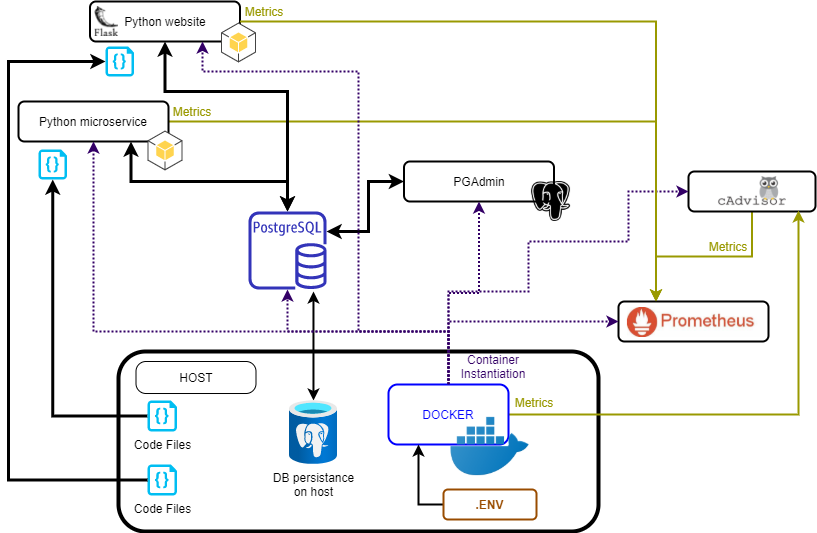

The diagram above was exported from draw.io. Its source (the exported page's mxGraphModel, read from the mxfile embedded in the PNG):
<mxGraphModel dx="993" dy="477" grid="1" gridSize="10" guides="1" tooltips="1" connect="1" arrows="0" fold="1" page="1" pageScale="1" pageWidth="827" pageHeight="1169" math="0" shadow="0">
  <root>
    <mxCell id="0" />
    <mxCell id="1" parent="0" />
    <mxCell id="IRzj-cp6MEqp8UhCbBYK-2" value="" style="rounded=1;whiteSpace=wrap;html=1;strokeWidth=4;" parent="1" vertex="1">
      <mxGeometry x="130" y="360" width="480" height="180" as="geometry" />
    </mxCell>
    <mxCell id="IRzj-cp6MEqp8UhCbBYK-21" style="edgeStyle=orthogonalEdgeStyle;rounded=0;orthogonalLoop=1;jettySize=auto;html=1;entryX=0.25;entryY=0;entryDx=0;entryDy=0;startArrow=none;startFill=0;strokeWidth=2;fontColor=#999900;strokeColor=#999900;" parent="1" source="IRzj-cp6MEqp8UhCbBYK-3" target="IRzj-cp6MEqp8UhCbBYK-9" edge="1">
      <mxGeometry relative="1" as="geometry" />
    </mxCell>
    <mxCell id="IRzj-cp6MEqp8UhCbBYK-39" style="edgeStyle=orthogonalEdgeStyle;rounded=0;orthogonalLoop=1;jettySize=auto;html=1;exitX=0.75;exitY=1;exitDx=0;exitDy=0;fontColor=#99004D;startArrow=classic;startFill=1;strokeColor=#000000;strokeWidth=3;" parent="1" source="IRzj-cp6MEqp8UhCbBYK-3" target="IRzj-cp6MEqp8UhCbBYK-5" edge="1">
      <mxGeometry relative="1" as="geometry">
        <Array as="points">
          <mxPoint x="143" y="190" />
          <mxPoint x="299" y="190" />
        </Array>
      </mxGeometry>
    </mxCell>
    <mxCell id="IRzj-cp6MEqp8UhCbBYK-3" value="Python microservice" style="rounded=1;whiteSpace=wrap;html=1;strokeWidth=2;" parent="1" vertex="1">
      <mxGeometry x="30" y="110" width="150" height="40" as="geometry" />
    </mxCell>
    <mxCell id="IRzj-cp6MEqp8UhCbBYK-5" value="" style="outlineConnect=0;fontColor=#232F3E;gradientColor=none;fillColor=#3334B9;strokeColor=none;dashed=0;verticalLabelPosition=bottom;verticalAlign=top;align=center;html=1;fontSize=12;fontStyle=0;aspect=fixed;pointerEvents=1;shape=mxgraph.aws4.rds_postgresql_instance;" parent="1" vertex="1">
      <mxGeometry x="260" y="220" width="78" height="78" as="geometry" />
    </mxCell>
    <mxCell id="IRzj-cp6MEqp8UhCbBYK-6" value="" style="outlineConnect=0;dashed=0;verticalLabelPosition=bottom;verticalAlign=top;align=center;html=1;shape=mxgraph.aws3.android;fillColor=#FFD44F;gradientColor=none;" parent="1" vertex="1">
      <mxGeometry x="159" y="139" width="35" height="40" as="geometry" />
    </mxCell>
    <mxCell id="IRzj-cp6MEqp8UhCbBYK-19" style="edgeStyle=orthogonalEdgeStyle;rounded=0;orthogonalLoop=1;jettySize=auto;html=1;startArrow=classic;startFill=1;strokeWidth=3;exitX=0;exitY=0.5;exitDx=0;exitDy=0;" parent="1" source="IRzj-cp6MEqp8UhCbBYK-7" target="IRzj-cp6MEqp8UhCbBYK-5" edge="1">
      <mxGeometry relative="1" as="geometry">
        <Array as="points">
          <mxPoint x="380" y="190" />
          <mxPoint x="380" y="240" />
        </Array>
      </mxGeometry>
    </mxCell>
    <mxCell id="IRzj-cp6MEqp8UhCbBYK-7" value="PGAdmin" style="rounded=1;whiteSpace=wrap;html=1;strokeWidth=2;" parent="1" vertex="1">
      <mxGeometry x="415.5" y="170" width="150" height="40" as="geometry" />
    </mxCell>
    <mxCell id="IRzj-cp6MEqp8UhCbBYK-20" style="edgeStyle=orthogonalEdgeStyle;rounded=0;orthogonalLoop=1;jettySize=auto;html=1;entryX=0.25;entryY=0;entryDx=0;entryDy=0;startArrow=none;startFill=0;strokeWidth=2;strokeColor=#999900;" parent="1" source="IRzj-cp6MEqp8UhCbBYK-8" target="IRzj-cp6MEqp8UhCbBYK-9" edge="1">
      <mxGeometry relative="1" as="geometry" />
    </mxCell>
    <mxCell id="IRzj-cp6MEqp8UhCbBYK-8" value="cAdvisor" style="rounded=1;whiteSpace=wrap;html=1;strokeWidth=2;" parent="1" vertex="1">
      <mxGeometry x="700" y="180" width="127" height="40" as="geometry" />
    </mxCell>
    <mxCell id="IRzj-cp6MEqp8UhCbBYK-9" value="Prometheus" style="rounded=1;whiteSpace=wrap;html=1;strokeWidth=2;" parent="1" vertex="1">
      <mxGeometry x="630" y="310" width="150" height="40" as="geometry" />
    </mxCell>
    <mxCell id="IRzj-cp6MEqp8UhCbBYK-18" style="edgeStyle=orthogonalEdgeStyle;rounded=0;orthogonalLoop=1;jettySize=auto;html=1;entryX=0.833;entryY=1.026;entryDx=0;entryDy=0;entryPerimeter=0;startArrow=classic;startFill=1;strokeWidth=2;" parent="1" source="IRzj-cp6MEqp8UhCbBYK-11" target="IRzj-cp6MEqp8UhCbBYK-5" edge="1">
      <mxGeometry relative="1" as="geometry" />
    </mxCell>
    <mxCell id="IRzj-cp6MEqp8UhCbBYK-11" value="DB persistance&lt;br&gt;on host" style="aspect=fixed;html=1;points=[];align=center;image;fontSize=12;image=img/lib/azure2/databases/Azure_Database_PostgreSQL_Server.svg;" parent="1" vertex="1">
      <mxGeometry x="301" y="409" width="48" height="64" as="geometry" />
    </mxCell>
    <mxCell id="IRzj-cp6MEqp8UhCbBYK-12" value="HOST" style="rounded=1;whiteSpace=wrap;html=1;rotation=0;arcSize=31;" parent="1" vertex="1">
      <mxGeometry x="147.5" y="370" width="120" height="32" as="geometry" />
    </mxCell>
    <mxCell id="IRzj-cp6MEqp8UhCbBYK-15" style="edgeStyle=orthogonalEdgeStyle;rounded=0;orthogonalLoop=1;jettySize=auto;html=1;entryX=0.5;entryY=1;entryDx=0;entryDy=0;entryPerimeter=0;strokeWidth=3;" parent="1" source="IRzj-cp6MEqp8UhCbBYK-13" target="IRzj-cp6MEqp8UhCbBYK-14" edge="1">
      <mxGeometry relative="1" as="geometry" />
    </mxCell>
    <mxCell id="IRzj-cp6MEqp8UhCbBYK-13" value="Code Files" style="verticalLabelPosition=bottom;html=1;verticalAlign=top;align=center;strokeColor=none;fillColor=#00BEF2;shape=mxgraph.azure.code_file;pointerEvents=1;" parent="1" vertex="1">
      <mxGeometry x="159" y="409" width="29.45" height="31" as="geometry" />
    </mxCell>
    <mxCell id="IRzj-cp6MEqp8UhCbBYK-14" value="" style="verticalLabelPosition=bottom;html=1;verticalAlign=top;align=center;strokeColor=none;fillColor=#00BEF2;shape=mxgraph.azure.code_file;pointerEvents=1;" parent="1" vertex="1">
      <mxGeometry x="50" y="158" width="28.5" height="30" as="geometry" />
    </mxCell>
    <mxCell id="IRzj-cp6MEqp8UhCbBYK-16" value="" style="shape=image;html=1;verticalAlign=top;verticalLabelPosition=bottom;labelBackgroundColor=#ffffff;imageAspect=0;aspect=fixed;image=https://cdn4.iconfinder.com/data/icons/logos-brands-5/24/postgresql-128.png" parent="1" vertex="1">
      <mxGeometry x="542.5" y="190" width="40" height="40" as="geometry" />
    </mxCell>
    <mxCell id="IRzj-cp6MEqp8UhCbBYK-22" style="edgeStyle=orthogonalEdgeStyle;rounded=0;orthogonalLoop=1;jettySize=auto;html=1;entryX=0.866;entryY=0.975;entryDx=0;entryDy=0;startArrow=none;startFill=0;strokeWidth=2;strokeColor=#999900;entryPerimeter=0;" parent="1" source="IRzj-cp6MEqp8UhCbBYK-17" target="IRzj-cp6MEqp8UhCbBYK-8" edge="1">
      <mxGeometry relative="1" as="geometry" />
    </mxCell>
    <mxCell id="IRzj-cp6MEqp8UhCbBYK-27" style="edgeStyle=orthogonalEdgeStyle;rounded=0;orthogonalLoop=1;jettySize=auto;html=1;entryX=0.5;entryY=1;entryDx=0;entryDy=0;startArrow=none;startFill=0;strokeWidth=2;dashed=1;dashPattern=1 1;strokeColor=#330066;" parent="1" source="IRzj-cp6MEqp8UhCbBYK-17" target="IRzj-cp6MEqp8UhCbBYK-7" edge="1">
      <mxGeometry relative="1" as="geometry" />
    </mxCell>
    <mxCell id="IRzj-cp6MEqp8UhCbBYK-28" style="edgeStyle=orthogonalEdgeStyle;rounded=0;orthogonalLoop=1;jettySize=auto;html=1;exitX=0.5;exitY=0;exitDx=0;exitDy=0;dashed=1;dashPattern=1 1;startArrow=none;startFill=0;strokeColor=#330066;strokeWidth=2;" parent="1" source="IRzj-cp6MEqp8UhCbBYK-17" target="IRzj-cp6MEqp8UhCbBYK-5" edge="1">
      <mxGeometry relative="1" as="geometry">
        <Array as="points">
          <mxPoint x="460" y="340" />
          <mxPoint x="299" y="340" />
        </Array>
      </mxGeometry>
    </mxCell>
    <mxCell id="IRzj-cp6MEqp8UhCbBYK-29" style="edgeStyle=orthogonalEdgeStyle;rounded=0;orthogonalLoop=1;jettySize=auto;html=1;dashed=1;dashPattern=1 1;startArrow=none;startFill=0;strokeColor=#330066;strokeWidth=2;exitX=0.5;exitY=0;exitDx=0;exitDy=0;" parent="1" source="IRzj-cp6MEqp8UhCbBYK-17" target="IRzj-cp6MEqp8UhCbBYK-3" edge="1">
      <mxGeometry relative="1" as="geometry">
        <Array as="points">
          <mxPoint x="460" y="340" />
          <mxPoint x="105" y="340" />
        </Array>
      </mxGeometry>
    </mxCell>
    <mxCell id="IRzj-cp6MEqp8UhCbBYK-30" style="edgeStyle=orthogonalEdgeStyle;rounded=0;orthogonalLoop=1;jettySize=auto;html=1;entryX=0;entryY=0.5;entryDx=0;entryDy=0;dashed=1;dashPattern=1 1;startArrow=none;startFill=0;strokeColor=#330066;strokeWidth=2;exitX=0.5;exitY=0;exitDx=0;exitDy=0;" parent="1" source="IRzj-cp6MEqp8UhCbBYK-17" target="IRzj-cp6MEqp8UhCbBYK-9" edge="1">
      <mxGeometry relative="1" as="geometry" />
    </mxCell>
    <mxCell id="IRzj-cp6MEqp8UhCbBYK-31" style="edgeStyle=orthogonalEdgeStyle;rounded=0;orthogonalLoop=1;jettySize=auto;html=1;entryX=0;entryY=0.5;entryDx=0;entryDy=0;dashed=1;dashPattern=1 1;startArrow=none;startFill=0;strokeColor=#330066;strokeWidth=2;exitX=0.5;exitY=0;exitDx=0;exitDy=0;" parent="1" source="IRzj-cp6MEqp8UhCbBYK-17" target="IRzj-cp6MEqp8UhCbBYK-8" edge="1">
      <mxGeometry relative="1" as="geometry">
        <Array as="points">
          <mxPoint x="460" y="300" />
          <mxPoint x="540" y="300" />
          <mxPoint x="540" y="250" />
          <mxPoint x="640" y="250" />
          <mxPoint x="640" y="200" />
        </Array>
      </mxGeometry>
    </mxCell>
    <mxCell id="IRzj-cp6MEqp8UhCbBYK-17" value="DOCKER" style="rounded=1;whiteSpace=wrap;html=1;strokeColor=#0000FF;strokeWidth=2;fontColor=#0000FF;" parent="1" vertex="1">
      <mxGeometry x="400" y="393" width="120" height="60" as="geometry" />
    </mxCell>
    <mxCell id="IRzj-cp6MEqp8UhCbBYK-1" value="" style="shape=image;html=1;verticalAlign=top;verticalLabelPosition=bottom;labelBackgroundColor=#ffffff;imageAspect=0;aspect=fixed;image=https://cdn3.iconfinder.com/data/icons/social-media-2169/24/social_media_social_media_logo_docker-128.png" parent="1" vertex="1">
      <mxGeometry x="462.5" y="416" width="78" height="78" as="geometry" />
    </mxCell>
    <mxCell id="IRzj-cp6MEqp8UhCbBYK-25" value="" style="shape=image;imageAspect=0;aspect=fixed;verticalLabelPosition=bottom;verticalAlign=top;image=https://th.bing.com/th/id/Rf9def44ed5c67a93a36972b1025a5fa9?rik=AJw5n8lzsEV7XA&amp;pid=ImgRaw;" parent="1" vertex="1">
      <mxGeometry x="729.34" y="185" width="68.33" height="30" as="geometry" />
    </mxCell>
    <mxCell id="IRzj-cp6MEqp8UhCbBYK-26" value="" style="shape=image;imageAspect=0;aspect=fixed;verticalLabelPosition=bottom;verticalAlign=top;image=https://th.bing.com/th/id/OIP.y7RiirASWHc0gGeOIkiM2wHaBn?pid=ImgDet&amp;rs=1;" parent="1" vertex="1">
      <mxGeometry x="638.94" y="316" width="138.06" height="30" as="geometry" />
    </mxCell>
    <mxCell id="IRzj-cp6MEqp8UhCbBYK-32" value="Container Instantiation" style="text;html=1;strokeColor=none;fillColor=none;align=center;verticalAlign=middle;whiteSpace=wrap;rounded=0;fontColor=#330066;" parent="1" vertex="1">
      <mxGeometry x="467" y="360" width="75.5" height="29" as="geometry" />
    </mxCell>
    <mxCell id="IRzj-cp6MEqp8UhCbBYK-33" value="Metrics" style="text;html=1;strokeColor=none;fillColor=none;align=center;verticalAlign=middle;whiteSpace=wrap;rounded=0;fontColor=#999900;" parent="1" vertex="1">
      <mxGeometry x="525.5" y="401" width="40" height="20" as="geometry" />
    </mxCell>
    <mxCell id="IRzj-cp6MEqp8UhCbBYK-34" value="Metrics" style="text;html=1;strokeColor=none;fillColor=none;align=center;verticalAlign=middle;whiteSpace=wrap;rounded=0;fontColor=#999900;" parent="1" vertex="1">
      <mxGeometry x="184" y="110" width="40" height="20" as="geometry" />
    </mxCell>
    <mxCell id="IRzj-cp6MEqp8UhCbBYK-35" value="Metrics" style="text;html=1;strokeColor=none;fillColor=none;align=center;verticalAlign=middle;whiteSpace=wrap;rounded=0;fontColor=#999900;" parent="1" vertex="1">
      <mxGeometry x="720" y="245" width="40" height="20" as="geometry" />
    </mxCell>
    <mxCell id="IRzj-cp6MEqp8UhCbBYK-38" style="edgeStyle=orthogonalEdgeStyle;rounded=0;orthogonalLoop=1;jettySize=auto;html=1;entryX=0.25;entryY=1;entryDx=0;entryDy=0;startArrow=none;startFill=0;strokeWidth=2;exitX=0;exitY=0.5;exitDx=0;exitDy=0;fontColor=#99004D;" parent="1" source="IRzj-cp6MEqp8UhCbBYK-37" target="IRzj-cp6MEqp8UhCbBYK-17" edge="1">
      <mxGeometry relative="1" as="geometry" />
    </mxCell>
    <mxCell id="IRzj-cp6MEqp8UhCbBYK-37" value=".ENV" style="rounded=1;whiteSpace=wrap;html=1;strokeWidth=2;strokeColor=#994C00;fontColor=#994C00;fontStyle=1" parent="1" vertex="1">
      <mxGeometry x="455" y="498" width="93" height="30" as="geometry" />
    </mxCell>
    <mxCell id="AMh5xxy4oCCydN8eQEV9-1" value="Python website" style="rounded=1;whiteSpace=wrap;html=1;strokeWidth=2;" vertex="1" parent="1">
      <mxGeometry x="101.5" y="10" width="150" height="40" as="geometry" />
    </mxCell>
    <mxCell id="AMh5xxy4oCCydN8eQEV9-3" value="" style="shape=image;imageAspect=0;aspect=fixed;verticalLabelPosition=bottom;verticalAlign=top;image=https://seeklogo.com/images/F/flask-logo-44C507ABB7-seeklogo.com.png;" vertex="1" parent="1">
      <mxGeometry x="106.6" y="15" width="23.4" height="30" as="geometry" />
    </mxCell>
    <mxCell id="AMh5xxy4oCCydN8eQEV9-4" value="" style="outlineConnect=0;dashed=0;verticalLabelPosition=bottom;verticalAlign=top;align=center;html=1;shape=mxgraph.aws3.android;fillColor=#FFD44F;gradientColor=none;" vertex="1" parent="1">
      <mxGeometry x="232.5" y="31" width="35" height="40" as="geometry" />
    </mxCell>
    <mxCell id="AMh5xxy4oCCydN8eQEV9-5" value="" style="verticalLabelPosition=bottom;html=1;verticalAlign=top;align=center;strokeColor=none;fillColor=#00BEF2;shape=mxgraph.azure.code_file;pointerEvents=1;" vertex="1" parent="1">
      <mxGeometry x="117" y="55" width="28.5" height="30" as="geometry" />
    </mxCell>
    <mxCell id="AMh5xxy4oCCydN8eQEV9-6" value="Code Files" style="verticalLabelPosition=bottom;html=1;verticalAlign=top;align=center;strokeColor=none;fillColor=#00BEF2;shape=mxgraph.azure.code_file;pointerEvents=1;" vertex="1" parent="1">
      <mxGeometry x="159" y="473" width="29.45" height="31" as="geometry" />
    </mxCell>
    <mxCell id="AMh5xxy4oCCydN8eQEV9-7" style="edgeStyle=orthogonalEdgeStyle;rounded=0;orthogonalLoop=1;jettySize=auto;html=1;strokeWidth=3;exitX=0;exitY=0.5;exitDx=0;exitDy=0;exitPerimeter=0;entryX=0;entryY=0.5;entryDx=0;entryDy=0;entryPerimeter=0;" edge="1" parent="1" source="AMh5xxy4oCCydN8eQEV9-6" target="AMh5xxy4oCCydN8eQEV9-5">
      <mxGeometry relative="1" as="geometry">
        <mxPoint x="106.6" y="494.25" as="sourcePoint" />
        <mxPoint x="12" y="20" as="targetPoint" />
        <Array as="points">
          <mxPoint x="20" y="489" />
          <mxPoint x="20" y="70" />
        </Array>
      </mxGeometry>
    </mxCell>
    <mxCell id="AMh5xxy4oCCydN8eQEV9-9" style="edgeStyle=orthogonalEdgeStyle;rounded=0;orthogonalLoop=1;jettySize=auto;html=1;startArrow=classic;startFill=1;strokeWidth=3;exitX=0.5;exitY=1;exitDx=0;exitDy=0;" edge="1" parent="1" source="AMh5xxy4oCCydN8eQEV9-1" target="IRzj-cp6MEqp8UhCbBYK-5">
      <mxGeometry relative="1" as="geometry">
        <mxPoint x="423.5" y="200" as="sourcePoint" />
        <mxPoint x="309" y="230" as="targetPoint" />
        <Array as="points">
          <mxPoint x="177" y="100" />
          <mxPoint x="299" y="100" />
        </Array>
      </mxGeometry>
    </mxCell>
    <mxCell id="AMh5xxy4oCCydN8eQEV9-10" style="edgeStyle=orthogonalEdgeStyle;rounded=0;orthogonalLoop=1;jettySize=auto;html=1;entryX=0.25;entryY=0;entryDx=0;entryDy=0;startArrow=none;startFill=0;strokeWidth=2;strokeColor=#999900;exitX=1;exitY=0.5;exitDx=0;exitDy=0;" edge="1" parent="1" source="AMh5xxy4oCCydN8eQEV9-1" target="IRzj-cp6MEqp8UhCbBYK-9">
      <mxGeometry relative="1" as="geometry">
        <mxPoint x="773.5" y="230" as="sourcePoint" />
        <mxPoint x="677.5" y="320" as="targetPoint" />
      </mxGeometry>
    </mxCell>
    <mxCell id="AMh5xxy4oCCydN8eQEV9-11" value="Metrics" style="text;html=1;strokeColor=none;fillColor=none;align=center;verticalAlign=middle;whiteSpace=wrap;rounded=0;fontColor=#999900;" vertex="1" parent="1">
      <mxGeometry x="256" y="10" width="40" height="20" as="geometry" />
    </mxCell>
    <mxCell id="AMh5xxy4oCCydN8eQEV9-12" style="edgeStyle=orthogonalEdgeStyle;rounded=0;orthogonalLoop=1;jettySize=auto;html=1;dashed=1;dashPattern=1 1;startArrow=none;startFill=0;strokeColor=#330066;strokeWidth=2;exitX=0.5;exitY=0;exitDx=0;exitDy=0;entryX=0.75;entryY=1;entryDx=0;entryDy=0;" edge="1" parent="1" source="IRzj-cp6MEqp8UhCbBYK-17" target="AMh5xxy4oCCydN8eQEV9-1">
      <mxGeometry relative="1" as="geometry">
        <Array as="points">
          <mxPoint x="460" y="340" />
          <mxPoint x="370" y="340" />
          <mxPoint x="370" y="80" />
          <mxPoint x="214" y="80" />
        </Array>
        <mxPoint x="729" y="400" as="sourcePoint" />
        <mxPoint x="374.34" y="117" as="targetPoint" />
      </mxGeometry>
    </mxCell>
  </root>
</mxGraphModel>